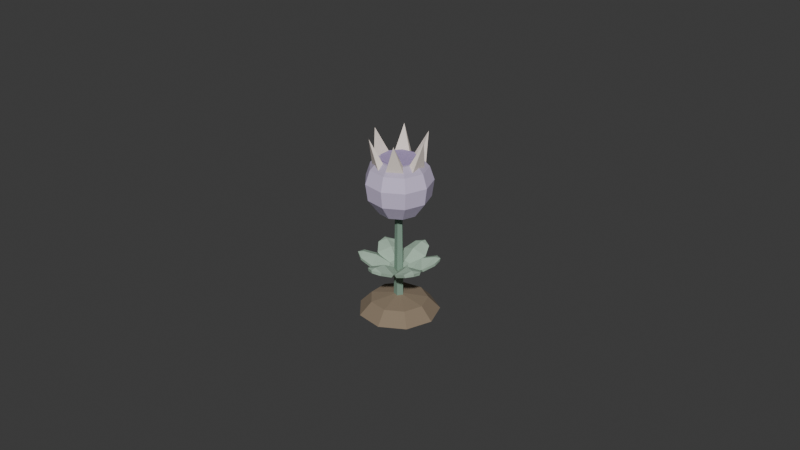 # Source: plant-maanstof.blend  (saved by Blender 5.2.44; exported with 4.5.12 LTS)
import bpy
from mathutils import Matrix  # noqa: F401  (used for matrix-valued properties, if any)

bpy.ops.wm.read_factory_settings(use_empty=True)
scene = bpy.context.scene
scene.name = 'Scene'

# ---- collections
col_collection = bpy.data.collections.new('Collection'); scene.collection.children.link(col_collection)

# ---- materials (node trees are filled in below, after node groups)
mat_maanstofearth = bpy.data.materials.new('MaanstofEarth')
mat_maanstofearth.diffuse_color = (0.2542, 0.1946, 0.1329, 1.0)
mat_maanstofleaf = bpy.data.materials.new('MaanstofLeaf')
mat_maanstofleaf.diffuse_color = (0.3864, 0.5271, 0.4125, 1.0)
mat_maanstofstem = bpy.data.materials.new('MaanstofStem')
mat_maanstofstem.diffuse_color = (0.2086, 0.3231, 0.2462, 1.0)
mat_maanstofpod = bpy.data.materials.new('MaanstofPod')
mat_maanstofpod.diffuse_color = (0.6514, 0.5647, 0.7758, 1.0)
mat_maanstofinside = bpy.data.materials.new('MaanstofInside')
mat_maanstofinside.diffuse_color = (0.4233, 0.3325, 0.5841, 1.0)
mat_maanstofcrown = bpy.data.materials.new('MaanstofCrown')
mat_maanstofcrown.diffuse_color = (0.8879, 0.7913, 0.7157, 1.0)
mat_maanstofleafshade2 = bpy.data.materials.new('MaanstofLeafShade2')
mat_maanstofleafshade2.diffuse_color = (0.2993, 0.4082, 0.3195, 1.0)
mat_maanstofpodshade2 = bpy.data.materials.new('MaanstofPodShade2')
mat_maanstofpodshade2.diffuse_color = (0.5044, 0.4373, 0.6008, 1.0)
mat_maanstofinsideshade2 = bpy.data.materials.new('MaanstofInsideShade2')
mat_maanstofinsideshade2.diffuse_color = (0.3278, 0.2575, 0.4523, 1.0)

# ---- material node trees
mat_maanstofearth.use_nodes = True; mat_maanstofearth.node_tree.nodes.clear()
_N = mat_maanstofearth.node_tree.nodes; _L = mat_maanstofearth.node_tree.links
n0 = _N.new('ShaderNodeBsdfPrincipled'); n0.name = 'Principled BSDF'; n0.location = (-200, 100)
n0.inputs[0].default_value = (0.2542, 0.1946, 0.1329, 1.0)
n0.inputs[2].default_value = 0.9
n0.inputs[10].default_value = 0.005
n1 = _N.new('ShaderNodeOutputMaterial'); n1.name = 'Material Output'; n1.location = (200, 100)
_L.new(n0.outputs[0], n1.inputs[0])
n1.is_active_output = True
mat_maanstofleaf.use_nodes = True; mat_maanstofleaf.node_tree.nodes.clear()
_N = mat_maanstofleaf.node_tree.nodes; _L = mat_maanstofleaf.node_tree.links
n0 = _N.new('ShaderNodeBsdfPrincipled'); n0.name = 'Principled BSDF'; n0.location = (-200, 100)
n0.inputs[0].default_value = (0.3864, 0.5271, 0.4125, 1.0)
n0.inputs[2].default_value = 0.9
n0.inputs[10].default_value = 0.005
n1 = _N.new('ShaderNodeOutputMaterial'); n1.name = 'Material Output'; n1.location = (200, 100)
_L.new(n0.outputs[0], n1.inputs[0])
n1.is_active_output = True
mat_maanstofstem.use_nodes = True; mat_maanstofstem.node_tree.nodes.clear()
_N = mat_maanstofstem.node_tree.nodes; _L = mat_maanstofstem.node_tree.links
n0 = _N.new('ShaderNodeBsdfPrincipled'); n0.name = 'Principled BSDF'; n0.location = (-200, 100)
n0.inputs[0].default_value = (0.2086, 0.3231, 0.2462, 1.0)
n0.inputs[2].default_value = 0.9
n0.inputs[10].default_value = 0.005
n1 = _N.new('ShaderNodeOutputMaterial'); n1.name = 'Material Output'; n1.location = (200, 100)
_L.new(n0.outputs[0], n1.inputs[0])
n1.is_active_output = True
mat_maanstofpod.use_nodes = True; mat_maanstofpod.node_tree.nodes.clear()
_N = mat_maanstofpod.node_tree.nodes; _L = mat_maanstofpod.node_tree.links
n0 = _N.new('ShaderNodeBsdfPrincipled'); n0.name = 'Principled BSDF'; n0.location = (-200, 100)
n0.inputs[0].default_value = (0.6514, 0.5647, 0.7758, 1.0)
n0.inputs[2].default_value = 0.9
n0.inputs[10].default_value = 0.005
n1 = _N.new('ShaderNodeOutputMaterial'); n1.name = 'Material Output'; n1.location = (200, 100)
_L.new(n0.outputs[0], n1.inputs[0])
n1.is_active_output = True
mat_maanstofinside.use_nodes = True; mat_maanstofinside.node_tree.nodes.clear()
_N = mat_maanstofinside.node_tree.nodes; _L = mat_maanstofinside.node_tree.links
n0 = _N.new('ShaderNodeBsdfPrincipled'); n0.name = 'Principled BSDF'; n0.location = (-200, 100)
n0.inputs[0].default_value = (0.4233, 0.3325, 0.5841, 1.0)
n0.inputs[2].default_value = 0.9
n0.inputs[10].default_value = 0.005
n1 = _N.new('ShaderNodeOutputMaterial'); n1.name = 'Material Output'; n1.location = (200, 100)
_L.new(n0.outputs[0], n1.inputs[0])
n1.is_active_output = True
mat_maanstofcrown.use_nodes = True; mat_maanstofcrown.node_tree.nodes.clear()
_N = mat_maanstofcrown.node_tree.nodes; _L = mat_maanstofcrown.node_tree.links
n0 = _N.new('ShaderNodeBsdfPrincipled'); n0.name = 'Principled BSDF'; n0.location = (-200, 100)
n0.inputs[0].default_value = (0.8879, 0.7913, 0.7157, 1.0)
n0.inputs[2].default_value = 0.9
n0.inputs[10].default_value = 0.005
n1 = _N.new('ShaderNodeOutputMaterial'); n1.name = 'Material Output'; n1.location = (200, 100)
_L.new(n0.outputs[0], n1.inputs[0])
n1.is_active_output = True
mat_maanstofleafshade2.use_nodes = True; mat_maanstofleafshade2.node_tree.nodes.clear()
_N = mat_maanstofleafshade2.node_tree.nodes; _L = mat_maanstofleafshade2.node_tree.links
n0 = _N.new('ShaderNodeBsdfPrincipled'); n0.name = 'Principled BSDF'; n0.location = (-200, 100)
n0.inputs[0].default_value = (0.2993, 0.4082, 0.3195, 1.0)
n0.inputs[2].default_value = 0.9
n0.inputs[10].default_value = 0.005
n1 = _N.new('ShaderNodeOutputMaterial'); n1.name = 'Material Output'; n1.location = (200, 100)
_L.new(n0.outputs[0], n1.inputs[0])
n1.is_active_output = True
mat_maanstofpodshade2.use_nodes = True; mat_maanstofpodshade2.node_tree.nodes.clear()
_N = mat_maanstofpodshade2.node_tree.nodes; _L = mat_maanstofpodshade2.node_tree.links
n0 = _N.new('ShaderNodeBsdfPrincipled'); n0.name = 'Principled BSDF'; n0.location = (-200, 100)
n0.inputs[0].default_value = (0.5044, 0.4373, 0.6008, 1.0)
n0.inputs[2].default_value = 0.9
n0.inputs[10].default_value = 0.005
n1 = _N.new('ShaderNodeOutputMaterial'); n1.name = 'Material Output'; n1.location = (200, 100)
_L.new(n0.outputs[0], n1.inputs[0])
n1.is_active_output = True
mat_maanstofinsideshade2.use_nodes = True; mat_maanstofinsideshade2.node_tree.nodes.clear()
_N = mat_maanstofinsideshade2.node_tree.nodes; _L = mat_maanstofinsideshade2.node_tree.links
n0 = _N.new('ShaderNodeBsdfPrincipled'); n0.name = 'Principled BSDF'; n0.location = (-200, 100)
n0.inputs[0].default_value = (0.3278, 0.2575, 0.4523, 1.0)
n0.inputs[2].default_value = 0.9
n0.inputs[10].default_value = 0.005
n1 = _N.new('ShaderNodeOutputMaterial'); n1.name = 'Material Output'; n1.location = (200, 100)
_L.new(n0.outputs[0], n1.inputs[0])
n1.is_active_output = True

# ---- world
world_world = bpy.data.worlds.new('World'); scene.world = world_world
world_world.use_nodes = True; world_world.node_tree.nodes.clear()
_N = world_world.node_tree.nodes; _L = world_world.node_tree.links
n0 = _N.new('ShaderNodeOutputWorld'); n0.name = 'World Output'; n0.location = (200, 100)
n1 = _N.new('ShaderNodeBackground'); n1.name = 'Background'; n1.location = (-200, 100)
n1.inputs[0].default_value = (0.05088, 0.05088, 0.05088, 1.0)
_L.new(n1.outputs[0], n0.inputs[0])
n0.is_active_output = True
world_world.color = (0.05088, 0.05088, 0.05088)
world_world.sun_shadow_jitter_overblur = 0.0

# ---- meshes
me_plantmound = bpy.data.meshes.new('PlantMound')
me_plantmound.from_pydata([(0.0125, 0.0, 0.0), (0.009576, 0.008035, 0.0), (0.002171, 0.01231, 0.0), (-0.00625, 0.01083, 0.0), (-0.01175, 0.004275, 0.0), (-0.01175, -0.004275, 0.0), (-0.00625, -0.01083, 0.0), (0.002171, -0.01231, 0.0), (0.009576, -0.008035, 0.0), (0.008839, 0.0, 0.003889), (0.006771, 0.005681, 0.003889), (0.001535, 0.008705, 0.003889), (-0.004419, 0.007655, 0.003889), (-0.008306, 0.003023, 0.003889), (-0.008306, -0.003023, 0.003889), (-0.004419, -0.007655, 0.003889), (0.001535, -0.008705, 0.003889), (0.006771, -0.005681, 0.003889), (0.0, 0.0, 0.0055)], [], [(0, 1, 10, 9), (1, 2, 11, 10), (2, 3, 12, 11), (3, 4, 13, 12), (4, 5, 14, 13), (5, 6, 15, 14), (6, 7, 16, 15), (7, 8, 17, 16), (8, 0, 9, 17), (9, 10, 18), (10, 11, 18), (11, 12, 18), (12, 13, 18), (13, 14, 18), (14, 15, 18), (15, 16, 18), (16, 17, 18), (17, 9, 18), (8, 7, 6, 5, 4, 3, 2, 1, 0)])
me_plantmound.materials.append(mat_maanstofearth)
me_plantmound.update()
me_plantleaf0 = bpy.data.meshes.new('PlantLeaf0')
me_plantleaf0.from_pydata([(-5.519e-11, -0.002647, 0.01536), (-8.833e-11, -0.006729, 0.01778), (-3.194e-11, -0.01071, 0.01856), (0.0, -0.0124, 0.01831), (0.00238, -0.003187, 0.0142), (0.004121, -0.007464, 0.01614), (0.002608, -0.01103, 0.01773), (-0.00238, -0.003187, 0.0142), (-0.004121, -0.007464, 0.01614), (-0.002608, -0.01103, 0.01773), (0.0, -0.0003353, 0.01193), (5.519e-11, -0.00325, 0.01457), (8.833e-11, -0.007117, 0.01686), (3.194e-11, -0.01076, 0.01756), (0.0, -0.01224, 0.01732), (0.001927, -0.003713, 0.01348), (0.003709, -0.007816, 0.0153), (0.002247, -0.01115, 0.0168), (-0.001927, -0.003713, 0.01348), (-0.003709, -0.007816, 0.0153), (-0.002247, -0.01115, 0.0168)], [], [(0, 1, 5, 4), (1, 2, 6, 5), (2, 3, 6), (7, 8, 1, 0), (8, 9, 2, 1), (9, 3, 2), (10, 15, 11), (11, 15, 16, 12), (12, 16, 17, 13), (13, 17, 14), (18, 10, 11), (18, 11, 12, 19), (19, 12, 13, 20), (20, 13, 14), (5, 6, 17, 16), (6, 3, 14, 17), (9, 8, 19, 20), (3, 9, 20, 14)])
me_plantleaf0.materials.append(mat_maanstofleaf)
me_plantleaf0.update()
me_plantleaf1 = bpy.data.meshes.new('PlantLeaf1')
me_plantleaf1.from_pydata([(0.002293, -0.001324, 0.01536), (0.005827, -0.003364, 0.01778), (0.009273, -0.005354, 0.01856), (0.01074, -0.0062, 0.01831), (0.00395, 0.0004675, 0.0142), (0.008525, -0.0001628, 0.01614), (0.01085, -0.003256, 0.01773), (0.00157, -0.003655, 0.0142), (0.004403, -0.007301, 0.01614), (0.008247, -0.007772, 0.01773), (0.0002904, -0.0001677, 0.01193), (0.002814, -0.001625, 0.01457), (0.006163, -0.003558, 0.01686), (0.009315, -0.005378, 0.01756), (0.0106, -0.006122, 0.01732), (0.004179, -0.0001882, 0.01348), (0.008623, -0.000696, 0.0153), (0.01078, -0.00363, 0.0168), (0.002253, -0.003525, 0.01348), (0.004914, -0.00712, 0.0153), (0.008534, -0.007522, 0.0168)], [], [(0, 1, 5, 4), (1, 2, 6, 5), (2, 3, 6), (7, 8, 1, 0), (8, 9, 2, 1), (9, 3, 2), (10, 15, 11), (11, 15, 16, 12), (12, 16, 17, 13), (13, 17, 14), (18, 10, 11), (18, 11, 12, 19), (19, 12, 13, 20), (20, 13, 14), (5, 6, 17, 16), (6, 3, 14, 17), (9, 8, 19, 20), (3, 9, 20, 14)])
me_plantleaf1.materials.append(mat_maanstofleaf)
me_plantleaf1.update()
me_plantleaf2 = bpy.data.meshes.new('PlantLeaf2')
me_plantleaf2.from_pydata([(0.002293, 0.001324, 0.01536), (0.005827, 0.003364, 0.01778), (0.009273, 0.005354, 0.01856), (0.01074, 0.0062, 0.01831), (0.00157, 0.003655, 0.0142), (0.004403, 0.007301, 0.01614), (0.008247, 0.007772, 0.01773), (0.00395, -0.0004675, 0.0142), (0.008525, 0.0001628, 0.01614), (0.01085, 0.003256, 0.01773), (0.0002904, 0.0001677, 0.01193), (0.002814, 0.001625, 0.01457), (0.006163, 0.003558, 0.01686), (0.009315, 0.005378, 0.01756), (0.0106, 0.006122, 0.01732), (0.002253, 0.003525, 0.01348), (0.004914, 0.00712, 0.0153), (0.008534, 0.007522, 0.0168), (0.004179, 0.0001882, 0.01348), (0.008623, 0.000696, 0.0153), (0.01078, 0.00363, 0.0168)], [], [(0, 1, 5, 4), (1, 2, 6, 5), (2, 3, 6), (7, 8, 1, 0), (8, 9, 2, 1), (9, 3, 2), (10, 15, 11), (11, 15, 16, 12), (12, 16, 17, 13), (13, 17, 14), (18, 10, 11), (18, 11, 12, 19), (19, 12, 13, 20), (20, 13, 14), (5, 6, 17, 16), (6, 3, 14, 17), (9, 8, 19, 20), (3, 9, 20, 14)])
me_plantleaf2.materials.append(mat_maanstofleaf)
me_plantleaf2.update()
me_plantleaf3 = bpy.data.meshes.new('PlantLeaf3')
me_plantleaf3.from_pydata([(-1.75e-10, 0.002647, 0.01536), (-5.721e-10, 0.006729, 0.01778), (-9.462e-10, 0.01071, 0.01856), (-1.165e-09, 0.0124, 0.01831), (-0.00238, 0.003187, 0.0142), (-0.004121, 0.007464, 0.01614), (-0.002608, 0.01103, 0.01773), (0.00238, 0.003187, 0.0142), (0.004121, 0.007464, 0.01614), (0.002608, 0.01103, 0.01773), (-1.559e-10, 0.0003353, 0.01193), (-3.405e-10, 0.00325, 0.01457), (-6.383e-10, 0.007117, 0.01686), (-9.302e-10, 0.01076, 0.01756), (-9.893e-10, 0.01224, 0.01732), (-0.001927, 0.003713, 0.01348), (-0.003709, 0.007816, 0.0153), (-0.002247, 0.01115, 0.0168), (0.001927, 0.003713, 0.01348), (0.003709, 0.007816, 0.0153), (0.002247, 0.01115, 0.0168)], [], [(0, 1, 5, 4), (1, 2, 6, 5), (2, 3, 6), (7, 8, 1, 0), (8, 9, 2, 1), (9, 3, 2), (10, 15, 11), (11, 15, 16, 12), (12, 16, 17, 13), (13, 17, 14), (18, 10, 11), (18, 11, 12, 19), (19, 12, 13, 20), (20, 13, 14), (5, 6, 17, 16), (6, 3, 14, 17), (9, 8, 19, 20), (3, 9, 20, 14)])
me_plantleaf3.materials.append(mat_maanstofleaf)
me_plantleaf3.update()
me_plantleaf4 = bpy.data.meshes.new('PlantLeaf4')
me_plantleaf4.from_pydata([(-0.002293, 0.001324, 0.01536), (-0.005827, 0.003364, 0.01778), (-0.009273, 0.005354, 0.01856), (-0.01074, 0.0062, 0.01831), (-0.00395, -0.0004675, 0.0142), (-0.008525, 0.0001628, 0.01614), (-0.01085, 0.003256, 0.01773), (-0.00157, 0.003655, 0.0142), (-0.004403, 0.007301, 0.01614), (-0.008247, 0.007772, 0.01773), (-0.0002904, 0.0001677, 0.01193), (-0.002814, 0.001625, 0.01457), (-0.006163, 0.003558, 0.01686), (-0.009315, 0.005378, 0.01756), (-0.0106, 0.006122, 0.01732), (-0.004179, 0.0001882, 0.01348), (-0.008623, 0.000696, 0.0153), (-0.01078, 0.00363, 0.0168), (-0.002253, 0.003525, 0.01348), (-0.004914, 0.00712, 0.0153), (-0.008534, 0.007522, 0.0168)], [], [(0, 1, 5, 4), (1, 2, 6, 5), (2, 3, 6), (7, 8, 1, 0), (8, 9, 2, 1), (9, 3, 2), (10, 15, 11), (11, 15, 16, 12), (12, 16, 17, 13), (13, 17, 14), (18, 10, 11), (18, 11, 12, 19), (19, 12, 13, 20), (20, 13, 14), (5, 6, 17, 16), (6, 3, 14, 17), (9, 8, 19, 20), (3, 9, 20, 14)])
me_plantleaf4.materials.append(mat_maanstofleaf)
me_plantleaf4.update()
me_plantleaf5 = bpy.data.meshes.new('PlantLeaf5')
me_plantleaf5.from_pydata([(-0.002293, -0.001324, 0.01536), (-0.005827, -0.003364, 0.01778), (-0.009273, -0.005354, 0.01856), (-0.01074, -0.0062, 0.01831), (-0.00157, -0.003655, 0.0142), (-0.004403, -0.007301, 0.01614), (-0.008247, -0.007772, 0.01773), (-0.00395, 0.0004675, 0.0142), (-0.008525, -0.0001628, 0.01614), (-0.01085, -0.003256, 0.01773), (-0.0002904, -0.0001677, 0.01193), (-0.002814, -0.001625, 0.01457), (-0.006163, -0.003558, 0.01686), (-0.009315, -0.005378, 0.01756), (-0.0106, -0.006122, 0.01732), (-0.002253, -0.003525, 0.01348), (-0.004914, -0.00712, 0.0153), (-0.008534, -0.007522, 0.0168), (-0.004179, -0.0001882, 0.01348), (-0.008623, -0.000696, 0.0153), (-0.01078, -0.00363, 0.0168)], [], [(0, 1, 5, 4), (1, 2, 6, 5), (2, 3, 6), (7, 8, 1, 0), (8, 9, 2, 1), (9, 3, 2), (10, 15, 11), (11, 15, 16, 12), (12, 16, 17, 13), (13, 17, 14), (18, 10, 11), (18, 11, 12, 19), (19, 12, 13, 20), (20, 13, 14), (5, 6, 17, 16), (6, 3, 14, 17), (9, 8, 19, 20), (3, 9, 20, 14)])
me_plantleaf5.materials.append(mat_maanstofleaf)
me_plantleaf5.update()
me_plantstem = bpy.data.meshes.new('PlantStem')
me_plantstem.from_pydata([(0.0016, 0.0, 0.0045), (0.0004944, 0.001522, 0.0045), (-0.001294, 0.0009405, 0.0045), (-0.001294, -0.0009405, 0.0045), (0.0004944, -0.001522, 0.0045), (0.0012, 0.0, 0.0305), (0.0003708, 0.001141, 0.0305), (-0.0009708, 0.0007053, 0.0305), (-0.0009708, -0.0007053, 0.0305), (0.0003708, -0.001141, 0.0305)], [], [(0, 1, 6, 5), (1, 2, 7, 6), (2, 3, 8, 7), (3, 4, 9, 8), (4, 0, 5, 9), (4, 3, 2, 1, 0), (5, 6, 7, 8, 9)])
me_plantstem.materials.append(mat_maanstofstem)
me_plantstem.update()
me_maanstofpeul = bpy.data.meshes.new('MaanstofPeul')
me_maanstofpeul.from_pydata([(0.0, 0.0, 0.0305), (0.006, 0.0, 0.0329), (0.004596, 0.003857, 0.0329), (0.001042, 0.005909, 0.0329), (-0.003, 0.005196, 0.0329), (-0.005638, 0.002052, 0.0329), (-0.005638, -0.002052, 0.0329), (-0.003, -0.005196, 0.0329), (0.001042, -0.005909, 0.0329), (0.004596, -0.003857, 0.0329), (0.0095, 0.0, 0.0377), (0.007277, 0.006106, 0.0377), (0.00165, 0.009356, 0.0377), (-0.00475, 0.008227, 0.0377), (-0.008927, 0.003249, 0.0377), (-0.008927, -0.003249, 0.0377), (-0.00475, -0.008227, 0.0377), (0.00165, -0.009356, 0.0377), (0.007277, -0.006106, 0.0377), (0.0102, 0.0, 0.0429), (0.007814, 0.006556, 0.0429), (0.001771, 0.01005, 0.0429), (-0.0051, 0.008833, 0.0429), (-0.009585, 0.003489, 0.0429), (-0.009585, -0.003489, 0.0429), (-0.0051, -0.008833, 0.0429), (0.001771, -0.01005, 0.0429), (0.007814, -0.006556, 0.0429), (0.0088, 0.0, 0.0471), (0.006741, 0.005657, 0.0471), (0.001528, 0.008666, 0.0471), (-0.0044, 0.007621, 0.0471), (-0.008269, 0.00301, 0.0471), (-0.008269, -0.00301, 0.0471), (-0.0044, -0.007621, 0.0471), (0.001528, -0.008666, 0.0471), (0.006741, -0.005657, 0.0471)], [], [(0, 2, 1), (0, 3, 2), (0, 4, 3), (0, 5, 4), (0, 6, 5), (0, 7, 6), (0, 8, 7), (0, 9, 8), (0, 1, 9), (1, 2, 11, 10), (2, 3, 12, 11), (3, 4, 13, 12), (4, 5, 14, 13), (5, 6, 15, 14), (6, 7, 16, 15), (7, 8, 17, 16), (8, 9, 18, 17), (9, 1, 10, 18), (10, 11, 20, 19), (11, 12, 21, 20), (12, 13, 22, 21), (13, 14, 23, 22), (14, 15, 24, 23), (15, 16, 25, 24), (16, 17, 26, 25), (17, 18, 27, 26), (18, 10, 19, 27), (19, 20, 29, 28), (20, 21, 30, 29), (21, 22, 31, 30), (22, 23, 32, 31), (23, 24, 33, 32), (24, 25, 34, 33), (25, 26, 35, 34), (26, 27, 36, 35), (27, 19, 28, 36)])
me_maanstofpeul.materials.append(mat_maanstofpod)
me_maanstofpeul.update()
me_maanstofopening = bpy.data.meshes.new('MaanstofOpening')
me_maanstofopening.from_pydata([(0.0056, 0.0, 0.0491), (0.00429, 0.0036, 0.0491), (0.0009724, 0.005515, 0.0491), (-0.0028, 0.00485, 0.0491), (-0.005262, 0.001915, 0.0491), (-0.005262, -0.001915, 0.0491), (-0.0028, -0.00485, 0.0491), (0.0009724, -0.005515, 0.0491), (0.00429, -0.0036, 0.0491), (0.0056, 0.0, 0.0499), (0.00429, 0.0036, 0.0499), (0.0009724, 0.005515, 0.0499), (-0.0028, 0.00485, 0.0499), (-0.005262, 0.001915, 0.0499), (-0.005262, -0.001915, 0.0499), (-0.0028, -0.00485, 0.0499), (0.0009724, -0.005515, 0.0499), (0.00429, -0.0036, 0.0499)], [], [(8, 7, 6, 5, 4, 3, 2, 1, 0), (9, 10, 11, 12, 13, 14, 15, 16, 17)])
me_maanstofopening.materials.append(mat_maanstofinside)
me_maanstofopening.update()
me_maanstofkroon = bpy.data.meshes.new('MaanstofKroon')
me_maanstofkroon.from_pydata([(0.0048, -0.0026, 0.0479), (0.0072, -0.0026, 0.0479), (0.0072, 0.0026, 0.0479), (0.0048, 0.0026, 0.0479), (0.009, 0.0, 0.0567), (0.004652, 0.002857, 0.0479), (0.005852, 0.004935, 0.0479), (0.001348, 0.007535, 0.0479), (0.0001483, 0.005457, 0.0479), (0.0045, 0.007794, 0.0567), (-0.0001483, 0.005457, 0.0479), (-0.001348, 0.007535, 0.0479), (-0.005852, 0.004935, 0.0479), (-0.004652, 0.002857, 0.0479), (-0.0045, 0.007794, 0.0567), (-0.0048, 0.0026, 0.0479), (-0.0072, 0.0026, 0.0479), (-0.0072, -0.0026, 0.0479), (-0.0048, -0.0026, 0.0479), (-0.009, 1.102e-18, 0.0567), (-0.004652, -0.002857, 0.0479), (-0.005852, -0.004935, 0.0479), (-0.001348, -0.007535, 0.0479), (-0.0001483, -0.005457, 0.0479), (-0.0045, -0.007794, 0.0567), (0.0001483, -0.005457, 0.0479), (0.001348, -0.007535, 0.0479), (0.005852, -0.004935, 0.0479), (0.004652, -0.002857, 0.0479), (0.0045, -0.007794, 0.0567)], [], [(0, 3, 2, 1), (0, 1, 4), (1, 2, 4), (2, 3, 4), (3, 0, 4), (5, 8, 7, 6), (5, 6, 9), (6, 7, 9), (7, 8, 9), (8, 5, 9), (10, 13, 12, 11), (10, 11, 14), (11, 12, 14), (12, 13, 14), (13, 10, 14), (15, 18, 17, 16), (15, 16, 19), (16, 17, 19), (17, 18, 19), (18, 15, 19), (20, 23, 22, 21), (20, 21, 24), (21, 22, 24), (22, 23, 24), (23, 20, 24), (25, 28, 27, 26), (25, 26, 29), (26, 27, 29), (27, 28, 29), (28, 25, 29)])
me_maanstofkroon.materials.append(mat_maanstofcrown)
me_maanstofkroon.update()
me_plantleaf0shade2 = bpy.data.meshes.new('PlantLeaf0Shade2')
me_plantleaf0shade2.from_pydata([(0.0, 0.0003353, 0.01267), (-5.519e-11, -0.002647, 0.01536), (0.00238, -0.003187, 0.0142), (-0.00238, -0.003187, 0.0142), (0.001927, -0.003713, 0.01348), (0.0, -0.0003353, 0.01193), (0.004121, -0.007464, 0.01614), (0.003709, -0.007816, 0.0153), (-0.001927, -0.003713, 0.01348), (-0.004121, -0.007464, 0.01614), (-0.003709, -0.007816, 0.0153)], [], [(0, 1, 2), (3, 1, 0), (0, 2, 4, 5), (2, 6, 7, 4), (3, 0, 5, 8), (9, 3, 8, 10)])
me_plantleaf0shade2.materials.append(mat_maanstofleafshade2)
me_plantleaf0shade2.update()
me_plantleaf1shade2 = bpy.data.meshes.new('PlantLeaf1Shade2')
me_plantleaf1shade2.from_pydata([(-0.0002904, 0.0001677, 0.01267), (0.002293, -0.001324, 0.01536), (0.00395, 0.0004675, 0.0142), (0.00157, -0.003655, 0.0142), (0.004179, -0.0001882, 0.01348), (0.0002904, -0.0001677, 0.01193), (0.008525, -0.0001628, 0.01614), (0.008623, -0.000696, 0.0153), (0.002253, -0.003525, 0.01348), (0.004403, -0.007301, 0.01614), (0.004914, -0.00712, 0.0153)], [], [(0, 1, 2), (3, 1, 0), (0, 2, 4, 5), (2, 6, 7, 4), (3, 0, 5, 8), (9, 3, 8, 10)])
me_plantleaf1shade2.materials.append(mat_maanstofleafshade2)
me_plantleaf1shade2.update()
me_plantleaf2shade2 = bpy.data.meshes.new('PlantLeaf2Shade2')
me_plantleaf2shade2.from_pydata([(-0.0002904, -0.0001677, 0.01267), (0.002293, 0.001324, 0.01536), (0.00157, 0.003655, 0.0142), (0.00395, -0.0004675, 0.0142), (0.002253, 0.003525, 0.01348), (0.0002904, 0.0001677, 0.01193), (0.004403, 0.007301, 0.01614), (0.004914, 0.00712, 0.0153), (0.004179, 0.0001882, 0.01348), (0.008525, 0.0001628, 0.01614), (0.008623, 0.000696, 0.0153)], [], [(0, 1, 2), (3, 1, 0), (0, 2, 4, 5), (2, 6, 7, 4), (3, 0, 5, 8), (9, 3, 8, 10)])
me_plantleaf2shade2.materials.append(mat_maanstofleafshade2)
me_plantleaf2shade2.update()
me_plantleaf3shade2 = bpy.data.meshes.new('PlantLeaf3Shade2')
me_plantleaf3shade2.from_pydata([(1.559e-10, -0.0003353, 0.01267), (-1.75e-10, 0.002647, 0.01536), (-0.00238, 0.003187, 0.0142), (0.00238, 0.003187, 0.0142), (-0.001927, 0.003713, 0.01348), (-1.559e-10, 0.0003353, 0.01193), (-0.004121, 0.007464, 0.01614), (-0.003709, 0.007816, 0.0153), (0.001927, 0.003713, 0.01348), (0.004121, 0.007464, 0.01614), (0.003709, 0.007816, 0.0153)], [], [(0, 1, 2), (3, 1, 0), (0, 2, 4, 5), (2, 6, 7, 4), (3, 0, 5, 8), (9, 3, 8, 10)])
me_plantleaf3shade2.materials.append(mat_maanstofleafshade2)
me_plantleaf3shade2.update()
me_plantleaf4shade2 = bpy.data.meshes.new('PlantLeaf4Shade2')
me_plantleaf4shade2.from_pydata([(0.0002904, -0.0001677, 0.01267), (-0.002293, 0.001324, 0.01536), (-0.00395, -0.0004675, 0.0142), (-0.00157, 0.003655, 0.0142), (-0.004179, 0.0001882, 0.01348), (-0.0002904, 0.0001677, 0.01193), (-0.008525, 0.0001628, 0.01614), (-0.008623, 0.000696, 0.0153), (-0.002253, 0.003525, 0.01348), (-0.004403, 0.007301, 0.01614), (-0.004914, 0.00712, 0.0153)], [], [(0, 1, 2), (3, 1, 0), (0, 2, 4, 5), (2, 6, 7, 4), (3, 0, 5, 8), (9, 3, 8, 10)])
me_plantleaf4shade2.materials.append(mat_maanstofleafshade2)
me_plantleaf4shade2.update()
me_plantleaf5shade2 = bpy.data.meshes.new('PlantLeaf5Shade2')
me_plantleaf5shade2.from_pydata([(0.0002904, 0.0001677, 0.01267), (-0.002293, -0.001324, 0.01536), (-0.00157, -0.003655, 0.0142), (-0.00395, 0.0004675, 0.0142), (-0.002253, -0.003525, 0.01348), (-0.0002904, -0.0001677, 0.01193), (-0.004403, -0.007301, 0.01614), (-0.004914, -0.00712, 0.0153), (-0.004179, -0.0001882, 0.01348), (-0.008525, -0.0001628, 0.01614), (-0.008623, -0.000696, 0.0153)], [], [(0, 1, 2), (3, 1, 0), (0, 2, 4, 5), (2, 6, 7, 4), (3, 0, 5, 8), (9, 3, 8, 10)])
me_plantleaf5shade2.materials.append(mat_maanstofleafshade2)
me_plantleaf5shade2.update()
me_maanstofpeulshade2 = bpy.data.meshes.new('MaanstofPeulShade2')
me_maanstofpeulshade2.from_pydata([(0.0088, 0.0, 0.0471), (0.006741, 0.005657, 0.0471), (0.004903, 0.004114, 0.0495), (0.0064, 0.0, 0.0495), (0.001528, 0.008666, 0.0471), (0.001111, 0.006303, 0.0495), (-0.0044, 0.007621, 0.0471), (-0.0032, 0.005543, 0.0495), (-0.008269, 0.00301, 0.0471), (-0.006014, 0.002189, 0.0495), (-0.008269, -0.00301, 0.0471), (-0.006014, -0.002189, 0.0495), (-0.0044, -0.007621, 0.0471), (-0.0032, -0.005543, 0.0495), (0.001528, -0.008666, 0.0471), (0.001111, -0.006303, 0.0495), (0.006741, -0.005657, 0.0471), (0.004903, -0.004114, 0.0495)], [], [(0, 1, 2, 3), (1, 4, 5, 2), (4, 6, 7, 5), (6, 8, 9, 7), (8, 10, 11, 9), (10, 12, 13, 11), (12, 14, 15, 13), (14, 16, 17, 15), (16, 0, 3, 17), (3, 2, 5, 7, 9, 11, 13, 15, 17)])
me_maanstofpeulshade2.materials.append(mat_maanstofpodshade2)
me_maanstofpeulshade2.update()
me_maanstofopeningshade2 = bpy.data.meshes.new('MaanstofOpeningShade2')
me_maanstofopeningshade2.from_pydata([(0.0056, 0.0, 0.0491), (0.00429, 0.0036, 0.0491), (0.00429, 0.0036, 0.0499), (0.0056, 0.0, 0.0499), (0.0009724, 0.005515, 0.0491), (0.0009724, 0.005515, 0.0499), (-0.0028, 0.00485, 0.0491), (-0.0028, 0.00485, 0.0499), (-0.005262, 0.001915, 0.0491), (-0.005262, 0.001915, 0.0499), (-0.005262, -0.001915, 0.0491), (-0.005262, -0.001915, 0.0499), (-0.0028, -0.00485, 0.0491), (-0.0028, -0.00485, 0.0499), (0.0009724, -0.005515, 0.0491), (0.0009724, -0.005515, 0.0499), (0.00429, -0.0036, 0.0491), (0.00429, -0.0036, 0.0499)], [], [(0, 1, 2, 3), (1, 4, 5, 2), (4, 6, 7, 5), (6, 8, 9, 7), (8, 10, 11, 9), (10, 12, 13, 11), (12, 14, 15, 13), (14, 16, 17, 15), (16, 0, 3, 17)])
me_maanstofopeningshade2.materials.append(mat_maanstofinsideshade2)
me_maanstofopeningshade2.update()

# ---- objects
ob_plantmound = bpy.data.objects.new('PlantMound', me_plantmound)
ob_plantleaf0 = bpy.data.objects.new('PlantLeaf0', me_plantleaf0)
ob_plantleaf1 = bpy.data.objects.new('PlantLeaf1', me_plantleaf1)
ob_plantleaf2 = bpy.data.objects.new('PlantLeaf2', me_plantleaf2)
ob_plantleaf3 = bpy.data.objects.new('PlantLeaf3', me_plantleaf3)
ob_plantleaf4 = bpy.data.objects.new('PlantLeaf4', me_plantleaf4)
ob_plantleaf5 = bpy.data.objects.new('PlantLeaf5', me_plantleaf5)
ob_plantstem = bpy.data.objects.new('PlantStem', me_plantstem)
ob_maanstofpeul = bpy.data.objects.new('MaanstofPeul', me_maanstofpeul)
ob_maanstofopening = bpy.data.objects.new('MaanstofOpening', me_maanstofopening)
ob_maanstofkroon = bpy.data.objects.new('MaanstofKroon', me_maanstofkroon)
ob_plantmaanstof = bpy.data.objects.new('PlantMaanstof', None)
ob_plantleaf0shade2 = bpy.data.objects.new('PlantLeaf0Shade2', me_plantleaf0shade2)
ob_plantleaf1shade2 = bpy.data.objects.new('PlantLeaf1Shade2', me_plantleaf1shade2)
ob_plantleaf2shade2 = bpy.data.objects.new('PlantLeaf2Shade2', me_plantleaf2shade2)
ob_plantleaf3shade2 = bpy.data.objects.new('PlantLeaf3Shade2', me_plantleaf3shade2)
ob_plantleaf4shade2 = bpy.data.objects.new('PlantLeaf4Shade2', me_plantleaf4shade2)
ob_plantleaf5shade2 = bpy.data.objects.new('PlantLeaf5Shade2', me_plantleaf5shade2)
ob_maanstofpeulshade2 = bpy.data.objects.new('MaanstofPeulShade2', me_maanstofpeulshade2)
ob_maanstofopeningshade2 = bpy.data.objects.new('MaanstofOpeningShade2', me_maanstofopeningshade2)

# ---- transforms, parenting, visibility, modifiers, constraints
ob_plantmound.parent = ob_plantmaanstof
ob_plantmound.location = (0.0, 0.0, 0.0)
ob_plantleaf0.parent = ob_plantmaanstof
ob_plantleaf0.location = (0.0, 0.0, 0.0)
ob_plantleaf1.parent = ob_plantmaanstof
ob_plantleaf1.location = (0.0, 0.0, 0.0)
ob_plantleaf2.parent = ob_plantmaanstof
ob_plantleaf2.location = (0.0, 0.0, 0.0)
ob_plantleaf3.parent = ob_plantmaanstof
ob_plantleaf3.location = (0.0, 0.0, 0.0)
ob_plantleaf4.parent = ob_plantmaanstof
ob_plantleaf4.location = (0.0, 0.0, 0.0)
ob_plantleaf5.parent = ob_plantmaanstof
ob_plantleaf5.location = (0.0, 0.0, 0.0)
ob_plantstem.parent = ob_plantmaanstof
ob_plantstem.location = (0.0, 0.0, 0.0)
ob_maanstofpeul.parent = ob_plantmaanstof
ob_maanstofpeul.location = (0.0, 0.0, 0.0)
ob_maanstofopening.parent = ob_plantmaanstof
ob_maanstofopening.location = (0.0, 0.0, 0.0)
ob_maanstofkroon.parent = ob_plantmaanstof
ob_maanstofkroon.location = (0.0, 0.0, 0.0)
ob_plantmaanstof.location = (0.0, 0.0, 0.0)
ob_plantmaanstof.empty_display_size = 0.02
ob_plantleaf0shade2.parent = ob_plantmaanstof
ob_plantleaf0shade2.location = (0.0, 0.0, 0.0)
ob_plantleaf1shade2.parent = ob_plantmaanstof
ob_plantleaf1shade2.location = (0.0, 0.0, 0.0)
ob_plantleaf2shade2.parent = ob_plantmaanstof
ob_plantleaf2shade2.location = (0.0, 0.0, 0.0)
ob_plantleaf3shade2.parent = ob_plantmaanstof
ob_plantleaf3shade2.location = (0.0, 0.0, 0.0)
ob_plantleaf4shade2.parent = ob_plantmaanstof
ob_plantleaf4shade2.location = (0.0, 0.0, 0.0)
ob_plantleaf5shade2.parent = ob_plantmaanstof
ob_plantleaf5shade2.location = (0.0, 0.0, 0.0)
ob_maanstofpeulshade2.parent = ob_plantmaanstof
ob_maanstofpeulshade2.location = (0.0, 0.0, 0.0)
ob_maanstofopeningshade2.parent = ob_plantmaanstof
ob_maanstofopeningshade2.location = (0.0, 0.0, 0.0)

# ---- collection membership
col_collection.objects.link(ob_plantmound)
col_collection.objects.link(ob_plantleaf0)
col_collection.objects.link(ob_plantleaf1)
col_collection.objects.link(ob_plantleaf2)
col_collection.objects.link(ob_plantleaf3)
col_collection.objects.link(ob_plantleaf4)
col_collection.objects.link(ob_plantleaf5)
col_collection.objects.link(ob_plantstem)
col_collection.objects.link(ob_maanstofpeul)
col_collection.objects.link(ob_maanstofopening)
col_collection.objects.link(ob_maanstofkroon)
col_collection.objects.link(ob_plantmaanstof)
col_collection.objects.link(ob_plantleaf0shade2)
col_collection.objects.link(ob_plantleaf1shade2)
col_collection.objects.link(ob_plantleaf2shade2)
col_collection.objects.link(ob_plantleaf3shade2)
col_collection.objects.link(ob_plantleaf4shade2)
col_collection.objects.link(ob_plantleaf5shade2)
col_collection.objects.link(ob_maanstofpeulshade2)
col_collection.objects.link(ob_maanstofopeningshade2)

# ---- scene / render settings (as saved in the file)
scene.frame_start = 1; scene.frame_end = 250; scene.frame_set(1)
scene.render.engine = 'BLENDER_EEVEE_NEXT'
scene.render.bake_bias = 0.0
scene.render.bake_samples = 0
scene.render.compositor_device = 'GPU'
scene.eevee.use_volume_custom_range = False
scene.eevee.fast_gi_thickness_near = 0.1
scene.eevee.fast_gi_thickness_far = 0.0
scene.eevee.ray_tracing_options.screen_trace_thickness = 0.1
bpy.context.view_layer.update()

# ---- added for rendering (the .blend has no active camera and no usable light): camera, sun
cam_auto = bpy.data.cameras.new('AutoCamera')
cam_auto.lens = 50.0
cam_auto.sensor_width = 36.0
cam_auto.clip_end = 1000.0
ob_auto_camera = bpy.data.objects.new('AutoCamera', cam_auto)
scene.collection.objects.link(ob_auto_camera)
ob_auto_camera.location = (0.185422, -0.222054, 0.176386)
ob_auto_camera.rotation_euler = (1.09748, -7.21219e-08, 0.694738)
scene.camera = ob_auto_camera
light_auto_sun = bpy.data.lights.new('AutoSun', 'SUN')
light_auto_sun.energy = 3.0
light_auto_sun.angle = 0.0523599
ob_auto_sun = bpy.data.objects.new('AutoSun', light_auto_sun)
scene.collection.objects.link(ob_auto_sun)
ob_auto_sun.rotation_euler = (0.872665, 0.174533, 0.523599)
bpy.context.view_layer.update()
